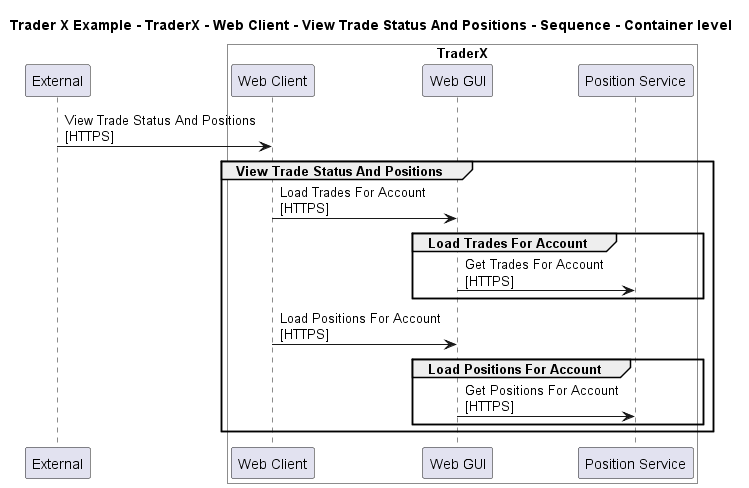

The diagram above was rendered by PlantUML. Its source (embedded in the PNG):
@startuml

title Trader X Example - TraderX - Web Client - View Trade Status And Positions - Sequence - Container level

participant "External" as C4InterFlow.SoftwareSystems.ExternalSystem

box "TraderX" #White
    participant "Web Client" as TraderXExample.SoftwareSystems.TraderX.Containers.WebClient
    participant "Web GUI" as TraderXExample.SoftwareSystems.TraderX.Containers.WebGUI
    participant "Position Service" as TraderXExample.SoftwareSystems.TraderX.Containers.PositionService
end box


C4InterFlow.SoftwareSystems.ExternalSystem -> TraderXExample.SoftwareSystems.TraderX.Containers.WebClient : View Trade Status And Positions\n[HTTPS]
group View Trade Status And Positions
TraderXExample.SoftwareSystems.TraderX.Containers.WebClient -> TraderXExample.SoftwareSystems.TraderX.Containers.WebGUI : Load Trades For Account\n[HTTPS]
group Load Trades For Account
TraderXExample.SoftwareSystems.TraderX.Containers.WebGUI -> TraderXExample.SoftwareSystems.TraderX.Containers.PositionService : Get Trades For Account\n[HTTPS]
end
TraderXExample.SoftwareSystems.TraderX.Containers.WebClient -> TraderXExample.SoftwareSystems.TraderX.Containers.WebGUI : Load Positions For Account\n[HTTPS]
group Load Positions For Account
TraderXExample.SoftwareSystems.TraderX.Containers.WebGUI -> TraderXExample.SoftwareSystems.TraderX.Containers.PositionService : Get Positions For Account\n[HTTPS]
end
end


@enduml